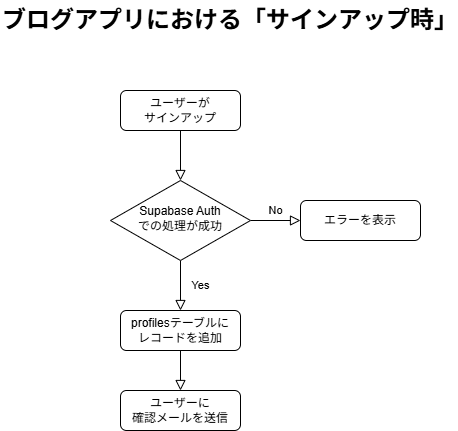

The diagram above was exported from draw.io. Its source (the exported page's mxGraphModel, read from the mxfile embedded in the PNG):
<mxGraphModel dx="948" dy="657" grid="1" gridSize="10" guides="1" tooltips="1" connect="1" arrows="1" fold="1" page="1" pageScale="1" pageWidth="827" pageHeight="1169" math="0" shadow="0">
  <root>
    <mxCell id="WIyWlLk6GJQsqaUBKTNV-0" />
    <mxCell id="WIyWlLk6GJQsqaUBKTNV-1" parent="WIyWlLk6GJQsqaUBKTNV-0" />
    <mxCell id="WIyWlLk6GJQsqaUBKTNV-2" value="" style="rounded=0;html=1;jettySize=auto;orthogonalLoop=1;fontSize=11;endArrow=block;endFill=0;endSize=8;strokeWidth=1;shadow=0;labelBackgroundColor=none;edgeStyle=orthogonalEdgeStyle;" parent="WIyWlLk6GJQsqaUBKTNV-1" source="WIyWlLk6GJQsqaUBKTNV-3" target="WIyWlLk6GJQsqaUBKTNV-6" edge="1">
      <mxGeometry relative="1" as="geometry" />
    </mxCell>
    <mxCell id="WIyWlLk6GJQsqaUBKTNV-3" value="ユーザーが&lt;div&gt;サインアップ&lt;/div&gt;" style="rounded=1;whiteSpace=wrap;html=1;fontSize=12;glass=0;strokeWidth=1;shadow=0;" parent="WIyWlLk6GJQsqaUBKTNV-1" vertex="1">
      <mxGeometry x="180" y="110" width="120" height="40" as="geometry" />
    </mxCell>
    <mxCell id="WIyWlLk6GJQsqaUBKTNV-4" value="Yes" style="rounded=0;html=1;jettySize=auto;orthogonalLoop=1;fontSize=11;endArrow=block;endFill=0;endSize=8;strokeWidth=1;shadow=0;labelBackgroundColor=none;edgeStyle=orthogonalEdgeStyle;entryX=0.5;entryY=0;entryDx=0;entryDy=0;" parent="WIyWlLk6GJQsqaUBKTNV-1" source="WIyWlLk6GJQsqaUBKTNV-6" target="GQKCg-LTcWY3aNIrnTte-0" edge="1">
      <mxGeometry y="20" relative="1" as="geometry">
        <mxPoint as="offset" />
      </mxGeometry>
    </mxCell>
    <mxCell id="WIyWlLk6GJQsqaUBKTNV-5" value="No" style="edgeStyle=orthogonalEdgeStyle;rounded=0;html=1;jettySize=auto;orthogonalLoop=1;fontSize=11;endArrow=block;endFill=0;endSize=8;strokeWidth=1;shadow=0;labelBackgroundColor=none;" parent="WIyWlLk6GJQsqaUBKTNV-1" source="WIyWlLk6GJQsqaUBKTNV-6" target="WIyWlLk6GJQsqaUBKTNV-7" edge="1">
      <mxGeometry y="10" relative="1" as="geometry">
        <mxPoint as="offset" />
      </mxGeometry>
    </mxCell>
    <mxCell id="WIyWlLk6GJQsqaUBKTNV-6" value="Supabase&amp;nbsp;&lt;span style=&quot;background-color: transparent; color: light-dark(rgb(0, 0, 0), rgb(255, 255, 255));&quot;&gt;Auth&lt;/span&gt;&lt;div&gt;&lt;span style=&quot;background-color: transparent; color: light-dark(rgb(0, 0, 0), rgb(255, 255, 255));&quot;&gt;での処理が成功&lt;/span&gt;&lt;/div&gt;" style="rhombus;whiteSpace=wrap;html=1;shadow=0;fontFamily=Helvetica;fontSize=12;align=center;strokeWidth=1;spacing=6;spacingTop=-4;" parent="WIyWlLk6GJQsqaUBKTNV-1" vertex="1">
      <mxGeometry x="170" y="200" width="140" height="80" as="geometry" />
    </mxCell>
    <mxCell id="WIyWlLk6GJQsqaUBKTNV-7" value="エラーを表示" style="rounded=1;whiteSpace=wrap;html=1;fontSize=12;glass=0;strokeWidth=1;shadow=0;" parent="WIyWlLk6GJQsqaUBKTNV-1" vertex="1">
      <mxGeometry x="360" y="220" width="120" height="40" as="geometry" />
    </mxCell>
    <mxCell id="WIyWlLk6GJQsqaUBKTNV-11" value="ユーザーに&lt;div&gt;確認メールを送信&lt;/div&gt;" style="rounded=1;whiteSpace=wrap;html=1;fontSize=12;glass=0;strokeWidth=1;shadow=0;" parent="WIyWlLk6GJQsqaUBKTNV-1" vertex="1">
      <mxGeometry x="180" y="410" width="120" height="40" as="geometry" />
    </mxCell>
    <mxCell id="GQKCg-LTcWY3aNIrnTte-0" value="profilesテーブルに&lt;div&gt;レコードを追加&lt;/div&gt;" style="rounded=1;whiteSpace=wrap;html=1;fontSize=12;glass=0;strokeWidth=1;shadow=0;" parent="WIyWlLk6GJQsqaUBKTNV-1" vertex="1">
      <mxGeometry x="180" y="330" width="120" height="40" as="geometry" />
    </mxCell>
    <mxCell id="GQKCg-LTcWY3aNIrnTte-2" value="" style="rounded=0;html=1;jettySize=auto;orthogonalLoop=1;fontSize=11;endArrow=block;endFill=0;endSize=8;strokeWidth=1;shadow=0;labelBackgroundColor=none;edgeStyle=orthogonalEdgeStyle;exitX=0.5;exitY=1;exitDx=0;exitDy=0;entryX=0.5;entryY=0;entryDx=0;entryDy=0;" parent="WIyWlLk6GJQsqaUBKTNV-1" source="GQKCg-LTcWY3aNIrnTte-0" target="WIyWlLk6GJQsqaUBKTNV-11" edge="1">
      <mxGeometry relative="1" as="geometry">
        <mxPoint x="250" y="160" as="sourcePoint" />
        <mxPoint x="250" y="210" as="targetPoint" />
      </mxGeometry>
    </mxCell>
    <mxCell id="GQKCg-LTcWY3aNIrnTte-3" value="ブログアプリにおける「サインアップ時」" style="text;strokeColor=none;fillColor=none;html=1;fontSize=24;fontStyle=1;verticalAlign=middle;align=left;" parent="WIyWlLk6GJQsqaUBKTNV-1" vertex="1">
      <mxGeometry x="60" y="20" width="100" height="40" as="geometry" />
    </mxCell>
  </root>
</mxGraphModel>